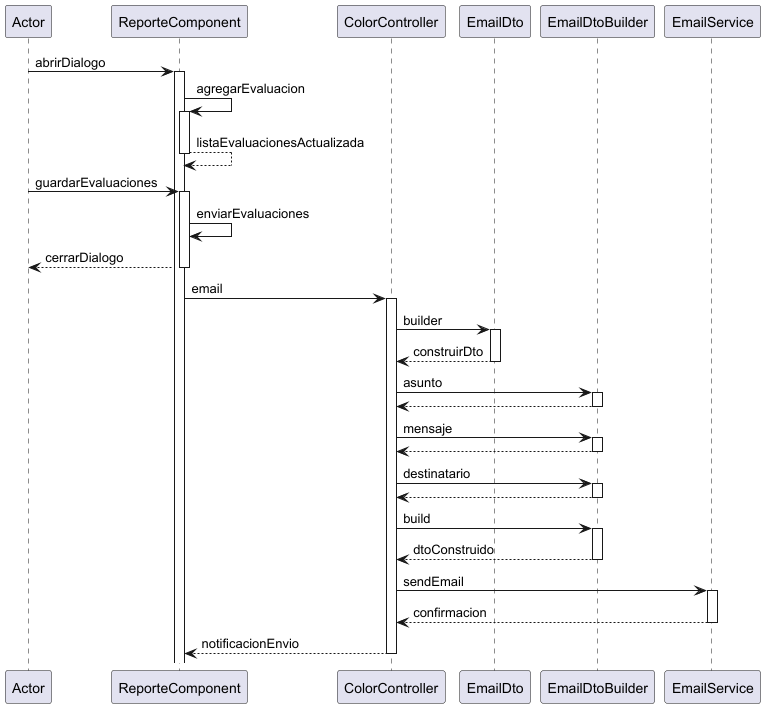

The diagram above was rendered by PlantUML. Its source (embedded in the PNG):
@startuml
participant Actor
Actor -> ReporteComponent: abrirDialogo
activate ReporteComponent

ReporteComponent -> ReporteComponent: agregarEvaluacion
activate ReporteComponent
ReporteComponent --> ReporteComponent: listaEvaluacionesActualizada
deactivate ReporteComponent

Actor -> ReporteComponent: guardarEvaluaciones
activate ReporteComponent
ReporteComponent -> ReporteComponent: enviarEvaluaciones
ReporteComponent --> Actor: cerrarDialogo
deactivate ReporteComponent

ReporteComponent -> ColorController: email
activate ColorController
ColorController -> EmailDto: builder
activate EmailDto
EmailDto --> ColorController: construirDto
deactivate EmailDto

ColorController -> EmailDtoBuilder: asunto
activate EmailDtoBuilder
EmailDtoBuilder --> ColorController
deactivate EmailDtoBuilder

ColorController -> EmailDtoBuilder: mensaje
activate EmailDtoBuilder
EmailDtoBuilder --> ColorController
deactivate EmailDtoBuilder

ColorController -> EmailDtoBuilder: destinatario
activate EmailDtoBuilder
EmailDtoBuilder --> ColorController
deactivate EmailDtoBuilder

ColorController -> EmailDtoBuilder: build
activate EmailDtoBuilder
EmailDtoBuilder --> ColorController: dtoConstruido
deactivate EmailDtoBuilder

ColorController -> EmailService: sendEmail
activate EmailService
EmailService --> ColorController: confirmacion
deactivate EmailService

ColorController --> ReporteComponent: notificacionEnvio
deactivate ColorController
@enduml